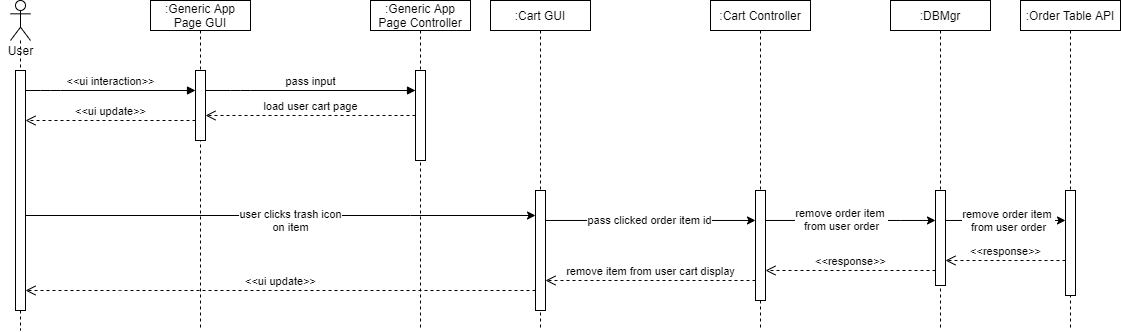

The diagram above was exported from draw.io. Its source (the exported page's mxGraphModel, read from the mxfile embedded in the PNG):
<mxGraphModel dx="952" dy="527" grid="1" gridSize="10" guides="1" tooltips="1" connect="1" arrows="1" fold="1" page="1" pageScale="1" pageWidth="1920" pageHeight="1200" math="0" shadow="0">
  <root>
    <mxCell id="bxFI_eh_qUmfB6CEbXdG-0" />
    <mxCell id="bxFI_eh_qUmfB6CEbXdG-1" parent="bxFI_eh_qUmfB6CEbXdG-0" />
    <mxCell id="tPVEbRNzC48inFKuiRbQ-1" value="" style="shape=umlLifeline;participant=umlActor;perimeter=lifelinePerimeter;whiteSpace=wrap;html=1;container=1;collapsible=0;recursiveResize=0;verticalAlign=top;spacingTop=36;outlineConnect=0;" vertex="1" parent="bxFI_eh_qUmfB6CEbXdG-1">
      <mxGeometry x="350" y="180" width="20" height="330" as="geometry" />
    </mxCell>
    <mxCell id="tPVEbRNzC48inFKuiRbQ-2" value="" style="html=1;points=[];perimeter=orthogonalPerimeter;" vertex="1" parent="tPVEbRNzC48inFKuiRbQ-1">
      <mxGeometry x="5" y="70" width="10" height="240" as="geometry" />
    </mxCell>
    <mxCell id="tPVEbRNzC48inFKuiRbQ-3" value="User" style="text;html=1;align=center;verticalAlign=middle;resizable=0;points=[];autosize=1;" vertex="1" parent="bxFI_eh_qUmfB6CEbXdG-1">
      <mxGeometry x="340" y="220" width="40" height="20" as="geometry" />
    </mxCell>
    <mxCell id="tPVEbRNzC48inFKuiRbQ-4" value=":Generic App Page GUI" style="shape=umlLifeline;perimeter=lifelinePerimeter;whiteSpace=wrap;html=1;container=1;collapsible=0;recursiveResize=0;outlineConnect=0;size=30;" vertex="1" parent="bxFI_eh_qUmfB6CEbXdG-1">
      <mxGeometry x="490" y="180" width="100" height="330" as="geometry" />
    </mxCell>
    <mxCell id="tPVEbRNzC48inFKuiRbQ-5" value="" style="html=1;points=[];perimeter=orthogonalPerimeter;" vertex="1" parent="bxFI_eh_qUmfB6CEbXdG-1">
      <mxGeometry x="535" y="250" width="10" height="70" as="geometry" />
    </mxCell>
    <mxCell id="tPVEbRNzC48inFKuiRbQ-6" value="&amp;lt;&amp;lt;ui interaction&amp;gt;&amp;gt;" style="html=1;verticalAlign=bottom;endArrow=block;" edge="1" parent="bxFI_eh_qUmfB6CEbXdG-1" source="tPVEbRNzC48inFKuiRbQ-2" target="tPVEbRNzC48inFKuiRbQ-5">
      <mxGeometry width="80" relative="1" as="geometry">
        <mxPoint x="700" y="430" as="sourcePoint" />
        <mxPoint x="780" y="430" as="targetPoint" />
        <Array as="points">
          <mxPoint x="390" y="270" />
        </Array>
      </mxGeometry>
    </mxCell>
    <mxCell id="tPVEbRNzC48inFKuiRbQ-7" value=":Generic App Page Controller" style="shape=umlLifeline;perimeter=lifelinePerimeter;whiteSpace=wrap;html=1;container=1;collapsible=0;recursiveResize=0;outlineConnect=0;size=30;" vertex="1" parent="bxFI_eh_qUmfB6CEbXdG-1">
      <mxGeometry x="710" y="180" width="100" height="330" as="geometry" />
    </mxCell>
    <mxCell id="tPVEbRNzC48inFKuiRbQ-8" value="" style="html=1;points=[];perimeter=orthogonalPerimeter;" vertex="1" parent="tPVEbRNzC48inFKuiRbQ-7">
      <mxGeometry x="45" y="70" width="10" height="90" as="geometry" />
    </mxCell>
    <mxCell id="tPVEbRNzC48inFKuiRbQ-10" value="pass input" style="html=1;verticalAlign=bottom;endArrow=block;" edge="1" parent="bxFI_eh_qUmfB6CEbXdG-1" source="tPVEbRNzC48inFKuiRbQ-5" target="tPVEbRNzC48inFKuiRbQ-8">
      <mxGeometry width="80" relative="1" as="geometry">
        <mxPoint x="375" y="300.0000000000001" as="sourcePoint" />
        <mxPoint x="545" y="300.0000000000001" as="targetPoint" />
        <Array as="points">
          <mxPoint x="580" y="270" />
        </Array>
      </mxGeometry>
    </mxCell>
    <mxCell id="tPVEbRNzC48inFKuiRbQ-21" value=":DBMgr" style="shape=umlLifeline;perimeter=lifelinePerimeter;whiteSpace=wrap;html=1;container=1;collapsible=0;recursiveResize=0;outlineConnect=0;size=30;" vertex="1" parent="bxFI_eh_qUmfB6CEbXdG-1">
      <mxGeometry x="1230" y="180" width="100" height="330" as="geometry" />
    </mxCell>
    <mxCell id="tPVEbRNzC48inFKuiRbQ-22" value="" style="html=1;points=[];perimeter=orthogonalPerimeter;" vertex="1" parent="tPVEbRNzC48inFKuiRbQ-21">
      <mxGeometry x="45" y="190" width="10" height="95" as="geometry" />
    </mxCell>
    <mxCell id="tPVEbRNzC48inFKuiRbQ-25" value=":Order Table API" style="shape=umlLifeline;perimeter=lifelinePerimeter;whiteSpace=wrap;html=1;container=1;collapsible=0;recursiveResize=0;outlineConnect=0;size=30;" vertex="1" parent="bxFI_eh_qUmfB6CEbXdG-1">
      <mxGeometry x="1360" y="180" width="100" height="330" as="geometry" />
    </mxCell>
    <mxCell id="tPVEbRNzC48inFKuiRbQ-26" value="" style="html=1;points=[];perimeter=orthogonalPerimeter;" vertex="1" parent="tPVEbRNzC48inFKuiRbQ-25">
      <mxGeometry x="45" y="190" width="10" height="105" as="geometry" />
    </mxCell>
    <mxCell id="tPVEbRNzC48inFKuiRbQ-34" value="load user cart page" style="html=1;verticalAlign=bottom;endArrow=open;dashed=1;endSize=8;" edge="1" parent="bxFI_eh_qUmfB6CEbXdG-1" source="tPVEbRNzC48inFKuiRbQ-8" target="tPVEbRNzC48inFKuiRbQ-5">
      <mxGeometry relative="1" as="geometry">
        <mxPoint x="780" y="390" as="sourcePoint" />
        <mxPoint x="700" y="390" as="targetPoint" />
        <Array as="points">
          <mxPoint x="650" y="295" />
        </Array>
      </mxGeometry>
    </mxCell>
    <mxCell id="tPVEbRNzC48inFKuiRbQ-35" value="&amp;lt;&amp;lt;ui update&amp;gt;&amp;gt;" style="html=1;verticalAlign=bottom;endArrow=open;dashed=1;endSize=8;" edge="1" parent="bxFI_eh_qUmfB6CEbXdG-1" source="tPVEbRNzC48inFKuiRbQ-5" target="tPVEbRNzC48inFKuiRbQ-2">
      <mxGeometry relative="1" as="geometry">
        <mxPoint x="765" y="330" as="sourcePoint" />
        <mxPoint x="555" y="330" as="targetPoint" />
        <Array as="points">
          <mxPoint x="450" y="300" />
        </Array>
      </mxGeometry>
    </mxCell>
    <mxCell id="tPVEbRNzC48inFKuiRbQ-36" style="edgeStyle=orthogonalEdgeStyle;rounded=0;orthogonalLoop=1;jettySize=auto;html=1;" edge="1" parent="bxFI_eh_qUmfB6CEbXdG-1" source="tPVEbRNzC48inFKuiRbQ-2" target="tPVEbRNzC48inFKuiRbQ-51">
      <mxGeometry relative="1" as="geometry">
        <mxPoint x="480" y="395" as="targetPoint" />
        <Array as="points">
          <mxPoint x="750" y="395" />
          <mxPoint x="750" y="395" />
        </Array>
      </mxGeometry>
    </mxCell>
    <mxCell id="tPVEbRNzC48inFKuiRbQ-39" value="user clicks trash icon&lt;br&gt;on item" style="edgeLabel;html=1;align=center;verticalAlign=middle;resizable=0;points=[];" vertex="1" connectable="0" parent="bxFI_eh_qUmfB6CEbXdG-1">
      <mxGeometry x="630.0014285714285" y="399.9985714285714" as="geometry" />
    </mxCell>
    <mxCell id="tPVEbRNzC48inFKuiRbQ-44" style="edgeStyle=orthogonalEdgeStyle;rounded=0;orthogonalLoop=1;jettySize=auto;html=1;" edge="1" parent="bxFI_eh_qUmfB6CEbXdG-1" source="tPVEbRNzC48inFKuiRbQ-22" target="tPVEbRNzC48inFKuiRbQ-26">
      <mxGeometry relative="1" as="geometry">
        <Array as="points">
          <mxPoint x="1320" y="400" />
          <mxPoint x="1320" y="400" />
        </Array>
      </mxGeometry>
    </mxCell>
    <mxCell id="tPVEbRNzC48inFKuiRbQ-45" value="remove order item &lt;br&gt;from user order" style="edgeLabel;html=1;align=center;verticalAlign=middle;resizable=0;points=[];" vertex="1" connectable="0" parent="tPVEbRNzC48inFKuiRbQ-44">
      <mxGeometry x="-0.1682" relative="1" as="geometry">
        <mxPoint x="13" as="offset" />
      </mxGeometry>
    </mxCell>
    <mxCell id="tPVEbRNzC48inFKuiRbQ-46" value="&amp;lt;&amp;lt;response&amp;gt;&amp;gt;" style="html=1;verticalAlign=bottom;endArrow=open;dashed=1;endSize=8;" edge="1" parent="bxFI_eh_qUmfB6CEbXdG-1" source="tPVEbRNzC48inFKuiRbQ-26" target="tPVEbRNzC48inFKuiRbQ-22">
      <mxGeometry relative="1" as="geometry">
        <mxPoint x="1130" y="380" as="sourcePoint" />
        <mxPoint x="1050" y="380" as="targetPoint" />
        <Array as="points">
          <mxPoint x="1320" y="440" />
        </Array>
      </mxGeometry>
    </mxCell>
    <mxCell id="tPVEbRNzC48inFKuiRbQ-47" value="&amp;lt;&amp;lt;response&amp;gt;&amp;gt;" style="html=1;verticalAlign=bottom;endArrow=open;dashed=1;endSize=8;" edge="1" parent="bxFI_eh_qUmfB6CEbXdG-1" source="tPVEbRNzC48inFKuiRbQ-22" target="tPVEbRNzC48inFKuiRbQ-55">
      <mxGeometry relative="1" as="geometry">
        <mxPoint x="1065" y="450" as="sourcePoint" />
        <mxPoint x="765.0000000000002" y="449.9999999999999" as="targetPoint" />
        <Array as="points">
          <mxPoint x="1190" y="450" />
        </Array>
      </mxGeometry>
    </mxCell>
    <mxCell id="tPVEbRNzC48inFKuiRbQ-49" value="&amp;lt;&amp;lt;ui update&amp;gt;&amp;gt;" style="html=1;verticalAlign=bottom;endArrow=open;dashed=1;endSize=8;" edge="1" parent="bxFI_eh_qUmfB6CEbXdG-1" source="tPVEbRNzC48inFKuiRbQ-51" target="tPVEbRNzC48inFKuiRbQ-2">
      <mxGeometry relative="1" as="geometry">
        <mxPoint x="535" y="469.9999999999999" as="sourcePoint" />
        <mxPoint x="965" y="470" as="targetPoint" />
        <Array as="points">
          <mxPoint x="450" y="470" />
        </Array>
      </mxGeometry>
    </mxCell>
    <mxCell id="tPVEbRNzC48inFKuiRbQ-50" value=":Cart GUI" style="shape=umlLifeline;perimeter=lifelinePerimeter;whiteSpace=wrap;html=1;container=1;collapsible=0;recursiveResize=0;outlineConnect=0;size=30;" vertex="1" parent="bxFI_eh_qUmfB6CEbXdG-1">
      <mxGeometry x="830" y="180" width="100" height="330" as="geometry" />
    </mxCell>
    <mxCell id="tPVEbRNzC48inFKuiRbQ-51" value="" style="html=1;points=[];perimeter=orthogonalPerimeter;" vertex="1" parent="tPVEbRNzC48inFKuiRbQ-50">
      <mxGeometry x="45" y="190" width="10" height="120" as="geometry" />
    </mxCell>
    <mxCell id="tPVEbRNzC48inFKuiRbQ-53" value=":Cart Controller" style="shape=umlLifeline;perimeter=lifelinePerimeter;whiteSpace=wrap;html=1;container=1;collapsible=0;recursiveResize=0;outlineConnect=0;size=30;" vertex="1" parent="bxFI_eh_qUmfB6CEbXdG-1">
      <mxGeometry x="1050" y="180" width="100" height="330" as="geometry" />
    </mxCell>
    <mxCell id="tPVEbRNzC48inFKuiRbQ-55" value="" style="html=1;points=[];perimeter=orthogonalPerimeter;" vertex="1" parent="tPVEbRNzC48inFKuiRbQ-53">
      <mxGeometry x="45" y="190" width="10" height="110" as="geometry" />
    </mxCell>
    <mxCell id="tPVEbRNzC48inFKuiRbQ-58" style="edgeStyle=orthogonalEdgeStyle;rounded=0;orthogonalLoop=1;jettySize=auto;html=1;" edge="1" parent="bxFI_eh_qUmfB6CEbXdG-1" source="tPVEbRNzC48inFKuiRbQ-51" target="tPVEbRNzC48inFKuiRbQ-55">
      <mxGeometry relative="1" as="geometry">
        <Array as="points">
          <mxPoint x="990" y="400" />
          <mxPoint x="990" y="400" />
        </Array>
      </mxGeometry>
    </mxCell>
    <mxCell id="tPVEbRNzC48inFKuiRbQ-59" value="pass clicked order item id" style="edgeLabel;html=1;align=center;verticalAlign=middle;resizable=0;points=[];" vertex="1" connectable="0" parent="tPVEbRNzC48inFKuiRbQ-58">
      <mxGeometry x="-0.1715" relative="1" as="geometry">
        <mxPoint x="16.43" as="offset" />
      </mxGeometry>
    </mxCell>
    <mxCell id="tPVEbRNzC48inFKuiRbQ-60" value="remove item from user cart display" style="html=1;verticalAlign=bottom;endArrow=open;dashed=1;endSize=8;" edge="1" parent="bxFI_eh_qUmfB6CEbXdG-1" source="tPVEbRNzC48inFKuiRbQ-55" target="tPVEbRNzC48inFKuiRbQ-51">
      <mxGeometry relative="1" as="geometry">
        <mxPoint x="1415" y="460" as="sourcePoint" />
        <mxPoint x="1295" y="460" as="targetPoint" />
        <Array as="points">
          <mxPoint x="980" y="460" />
        </Array>
      </mxGeometry>
    </mxCell>
    <mxCell id="tPVEbRNzC48inFKuiRbQ-61" style="edgeStyle=orthogonalEdgeStyle;rounded=0;orthogonalLoop=1;jettySize=auto;html=1;" edge="1" parent="bxFI_eh_qUmfB6CEbXdG-1" source="tPVEbRNzC48inFKuiRbQ-55" target="tPVEbRNzC48inFKuiRbQ-22">
      <mxGeometry relative="1" as="geometry">
        <Array as="points">
          <mxPoint x="1240" y="400" />
          <mxPoint x="1240" y="400" />
        </Array>
      </mxGeometry>
    </mxCell>
    <mxCell id="tPVEbRNzC48inFKuiRbQ-62" value="remove order item &lt;br&gt;from user order" style="edgeLabel;html=1;align=center;verticalAlign=middle;resizable=0;points=[];" vertex="1" connectable="0" parent="tPVEbRNzC48inFKuiRbQ-61">
      <mxGeometry x="-0.1047" y="1" relative="1" as="geometry">
        <mxPoint as="offset" />
      </mxGeometry>
    </mxCell>
  </root>
</mxGraphModel>